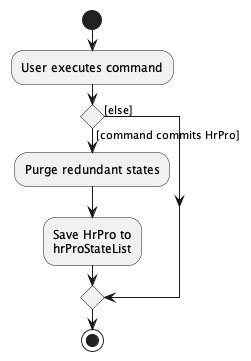

The diagram above was rendered by PlantUML. Its source (embedded in the PNG):
@startuml
start
:User executes command;

'Since the beta syntax does not support placing the condition outside the
'diamond we place it as the true branch instead.

if () then ([command commits HrPro])
    :Purge redundant states;
    :Save HrPro to
    hrProStateList;
else ([else])
endif
stop
@enduml